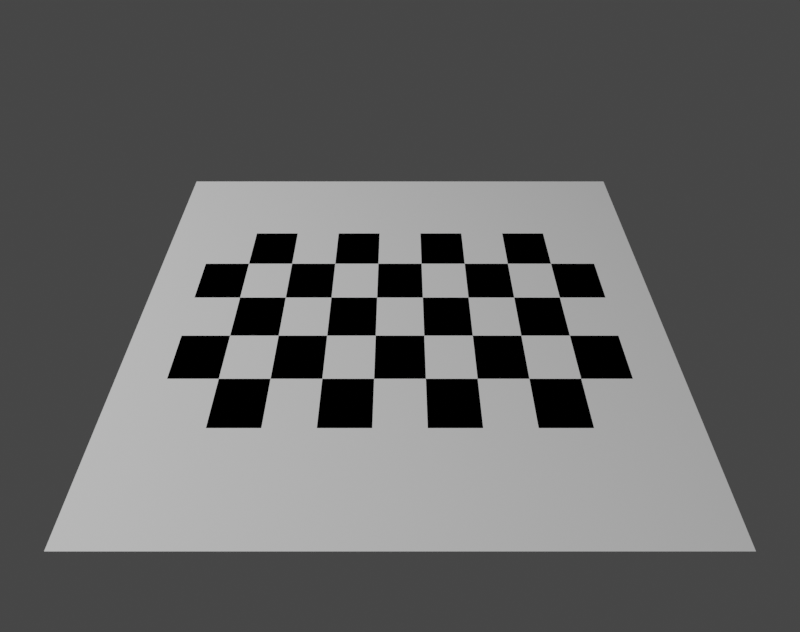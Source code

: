 # Source: virtualcalibration.blend  (saved by Blender 3.6.13; exported with 4.5.12 LTS)
import bpy
from mathutils import Matrix  # noqa: F401  (used for matrix-valued properties, if any)

bpy.ops.wm.read_factory_settings(use_empty=True)
scene = bpy.context.scene
scene.name = 'Scene'

# ---- collections
col_collection = bpy.data.collections.new('Collection'); scene.collection.children.link(col_collection)

# ---- materials (node trees are filled in below, after node groups)
mat_material_001 = bpy.data.materials.new('Material.001')
mat_material_001.use_transparent_shadow = False
mat_material_002 = bpy.data.materials.new('Material.002')
mat_material_002.use_transparent_shadow = False

# ---- material node trees
mat_material_001.use_nodes = True; mat_material_001.node_tree.nodes.clear()
_N = mat_material_001.node_tree.nodes; _L = mat_material_001.node_tree.links
n0 = _N.new('ShaderNodeBsdfPrincipled'); n0.name = 'Principled BSDF'; n0.location = (10, 300)
n0.distribution = 'GGX'
n0.subsurface_method = 'RANDOM_WALK_SKIN'
n0.inputs[0].default_value = (1.0, 1.0, 1.0, 1.0)
n0.inputs[2].default_value = 1.0
n0.inputs[3].default_value = 1.45
n0.inputs[13].default_value = 0.0
n0.inputs[27].default_value = (0.0, 0.0, 0.0, 1.0)
n0.inputs[28].default_value = 1.0
n1 = _N.new('ShaderNodeOutputMaterial'); n1.name = 'Material Output'; n1.location = (300, 300)
_L.new(n0.outputs[0], n1.inputs[0])
n1.is_active_output = True
mat_material_002.use_nodes = True; mat_material_002.node_tree.nodes.clear()
_N = mat_material_002.node_tree.nodes; _L = mat_material_002.node_tree.links
n0 = _N.new('ShaderNodeBsdfPrincipled'); n0.name = 'Principled BSDF'; n0.location = (10, 300)
n0.distribution = 'GGX'
n0.subsurface_method = 'RANDOM_WALK_SKIN'
n0.inputs[0].default_value = (0.0, 0.0, 0.0, 1.0)
n0.inputs[2].default_value = 1.0
n0.inputs[3].default_value = 1.45
n0.inputs[13].default_value = 0.0
n0.inputs[27].default_value = (0.0, 0.0, 0.0, 1.0)
n0.inputs[28].default_value = 1.0
n1 = _N.new('ShaderNodeOutputMaterial'); n1.name = 'Material Output'; n1.location = (300, 300)
_L.new(n0.outputs[0], n1.inputs[0])
n1.is_active_output = True

# ---- world
world_world = bpy.data.worlds.new('World'); scene.world = world_world
world_world.use_nodes = True; world_world.node_tree.nodes.clear()
_N = world_world.node_tree.nodes; _L = world_world.node_tree.links
n0 = _N.new('ShaderNodeOutputWorld'); n0.name = 'World Output'; n0.location = (300, 300)
n1 = _N.new('ShaderNodeBackground'); n1.name = 'Background'; n1.location = (10, 300)
n1.inputs[0].default_value = (0.05088, 0.05088, 0.05088, 1.0)
_L.new(n1.outputs[0], n0.inputs[0])
n0.is_active_output = True
world_world.color = (0.05088, 0.05088, 0.05088)
world_world.use_sun_shadow = False
world_world.sun_shadow_jitter_overblur = 0.0

# ---- cameras
cam_camera_002 = bpy.data.cameras.new('Camera.002')
cam_camera_002.sensor_fit = 'HORIZONTAL'
cam_camera_002.lens = 3.6
cam_camera_002.sensor_width = 6.3
cam_camera_002.sensor_height = 4.62
cam_camera_002.dof.use_dof = True
cam_camera_002.dof.focus_distance = 1.5
cam_camera_002.dof.aperture_fstop = 3.0

# ---- lights
light_light = bpy.data.lights.new('Light', 'POINT')
light_light.transmission_factor = 0.0
light_light.energy = 1000.0
light_light.shadow_soft_size = 0.1
light_light.shadow_maximum_resolution = 0.006
light_light.use_absolute_resolution = True

# ---- meshes
me_grid = bpy.data.meshes.new('Grid')
me_grid.from_pydata([(-0.9, -0.9, 0.0), (-0.7, -0.9, 0.0), (-0.5, -0.9, 0.0), (-0.3, -0.9, 0.0), (-0.1, -0.9, 0.0), (0.1, -0.9, 0.0), (0.3, -0.9, 0.0), (0.5, -0.9, 0.0), (0.7, -0.9, 0.0), (0.9, -0.9, 0.0), (1.1, -0.9, 0.0), (-0.9, -0.7, 0.0), (-0.7, -0.7, 0.0), (-0.5, -0.7, 0.0), (-0.3, -0.7, 0.0), (-0.1, -0.7, 0.0), (0.1, -0.7, 0.0), (0.3, -0.7, 0.0), (0.5, -0.7, 0.0), (0.7, -0.7, 0.0), (0.9, -0.7, 0.0), (1.1, -0.7, 0.0), (-0.9, -0.5, 0.0), (-0.7, -0.5, 0.0), (-0.5, -0.5, 0.0), (-0.3, -0.5, 0.0), (-0.1, -0.5, 0.0), (0.1, -0.5, 0.0), (0.3, -0.5, 0.0), (0.5, -0.5, 0.0), (0.7, -0.5, 0.0), (0.9, -0.5, 0.0), (1.1, -0.5, 0.0), (-0.9, -0.3, 0.0), (-0.7, -0.3, 0.0), (-0.5, -0.3, 0.0), (-0.3, -0.3, 0.0), (-0.1, -0.3, 0.0), (0.1, -0.3, 0.0), (0.3, -0.3, 0.0), (0.5, -0.3, 0.0), (0.7, -0.3, 0.0), (0.9, -0.3, 0.0), (1.1, -0.3, 0.0), (-0.9, -0.1, 0.0), (-0.7, -0.1, 0.0), (-0.5, -0.1, 0.0), (-0.3, -0.1, 0.0), (-0.1, -0.1, 0.0), (0.1, -0.1, 0.0), (0.3, -0.1, 0.0), (0.5, -0.1, 0.0), (0.7, -0.1, 0.0), (0.9, -0.1, 0.0), (1.1, -0.1, 0.0), (-0.9, 0.1, 0.0), (-0.7, 0.1, 0.0), (-0.5, 0.1, 0.0), (-0.3, 0.1, 0.0), (-0.1, 0.1, 0.0), (0.1, 0.1, 0.0), (0.3, 0.1, 0.0), (0.5, 0.1, 0.0), (0.7, 0.1, 0.0), (0.9, 0.1, 0.0), (1.1, 0.1, 0.0), (-0.9, 0.3, 0.0), (-0.7, 0.3, 0.0), (-0.5, 0.3, 0.0), (-0.3, 0.3, 0.0), (-0.1, 0.3, 0.0), (0.1, 0.3, 0.0), (0.3, 0.3, 0.0), (0.5, 0.3, 0.0), (0.7, 0.3, 0.0), (0.9, 0.3, 0.0), (1.1, 0.3, 0.0), (-0.9, 0.5, 0.0), (-0.7, 0.5, 0.0), (-0.5, 0.5, 0.0), (-0.3, 0.5, 0.0), (-0.1, 0.5, 0.0), (0.1, 0.5, 0.0), (0.3, 0.5, 0.0), (0.5, 0.5, 0.0), (0.7, 0.5, 0.0), (0.9, 0.5, 0.0), (1.1, 0.5, 0.0), (-0.9, 0.7, 0.0), (-0.7, 0.7, 0.0), (-0.5, 0.7, 0.0), (-0.3, 0.7, 0.0), (-0.1, 0.7, 0.0), (0.1, 0.7, 0.0), (0.3, 0.7, 0.0), (0.5, 0.7, 0.0), (0.7, 0.7, 0.0), (0.9, 0.7, 0.0), (1.1, 0.7, 0.0), (-0.9, 0.9, 0.0), (-0.7, 0.9, 0.0), (-0.5, 0.9, 0.0), (-0.3, 0.9, 0.0), (-0.1, 0.9, 0.0), (0.1, 0.9, 0.0), (0.3, 0.9, 0.0), (0.5, 0.9, 0.0), (0.7, 0.9, 0.0), (0.9, 0.9, 0.0), (1.1, 0.9, 0.0), (-1.1, -0.9, 0.0), (-1.1, -0.7, 0.0), (-1.1, -0.5, 0.0), (-1.1, -0.3, 0.0), (-1.1, -0.1, 0.0), (-1.1, 0.1, 0.0), (-1.1, 0.3, 0.0), (-1.1, 0.5, 0.0), (-1.1, 0.7, 0.0), (-1.1, 0.9, 0.0)], [], [(0, 1, 12, 11), (1, 2, 13, 12), (2, 3, 14, 13), (3, 4, 15, 14), (4, 5, 16, 15), (5, 6, 17, 16), (6, 7, 18, 17), (7, 8, 19, 18), (8, 9, 20, 19), (9, 10, 21, 20), (11, 12, 23, 22), (12, 13, 24, 23), (13, 14, 25, 24), (14, 15, 26, 25), (15, 16, 27, 26), (16, 17, 28, 27), (17, 18, 29, 28), (18, 19, 30, 29), (19, 20, 31, 30), (20, 21, 32, 31), (22, 23, 34, 33), (23, 24, 35, 34), (24, 25, 36, 35), (25, 26, 37, 36), (26, 27, 38, 37), (27, 28, 39, 38), (28, 29, 40, 39), (29, 30, 41, 40), (30, 31, 42, 41), (31, 32, 43, 42), (33, 34, 45, 44), (34, 35, 46, 45), (35, 36, 47, 46), (36, 37, 48, 47), (37, 38, 49, 48), (38, 39, 50, 49), (39, 40, 51, 50), (40, 41, 52, 51), (41, 42, 53, 52), (42, 43, 54, 53), (44, 45, 56, 55), (45, 46, 57, 56), (46, 47, 58, 57), (47, 48, 59, 58), (48, 49, 60, 59), (49, 50, 61, 60), (50, 51, 62, 61), (51, 52, 63, 62), (52, 53, 64, 63), (53, 54, 65, 64), (55, 56, 67, 66), (56, 57, 68, 67), (57, 58, 69, 68), (58, 59, 70, 69), (59, 60, 71, 70), (60, 61, 72, 71), (61, 62, 73, 72), (62, 63, 74, 73), (63, 64, 75, 74), (64, 65, 76, 75), (66, 67, 78, 77), (67, 68, 79, 78), (68, 69, 80, 79), (69, 70, 81, 80), (70, 71, 82, 81), (71, 72, 83, 82), (72, 73, 84, 83), (73, 74, 85, 84), (74, 75, 86, 85), (75, 76, 87, 86), (77, 78, 89, 88), (78, 79, 90, 89), (79, 80, 91, 90), (80, 81, 92, 91), (81, 82, 93, 92), (82, 83, 94, 93), (83, 84, 95, 94), (84, 85, 96, 95), (85, 86, 97, 96), (86, 87, 98, 97), (88, 89, 100, 99), (89, 90, 101, 100), (90, 91, 102, 101), (91, 92, 103, 102), (92, 93, 104, 103), (93, 94, 105, 104), (94, 95, 106, 105), (95, 96, 107, 106), (96, 97, 108, 107), (97, 98, 109, 108), (44, 55, 115, 114), (55, 66, 116, 115), (66, 77, 117, 116), (0, 11, 111, 110), (11, 22, 112, 111), (77, 88, 118, 117), (22, 33, 113, 112), (88, 99, 119, 118), (33, 44, 114, 113)])
me_grid.polygons.foreach_set('material_index', [0, 0, 0, 0, 0, 0, 0, 0, 0, 0, 0, 0, 0, 0, 0, 0, 0, 0, 0, 0, 0, 1, 0, 1, 0, 1, 0, 1, 0, 0, 1, 0, 1, 0, 1, 0, 1, 0, 1, 0, 0, 1, 0, 1, 0, 1, 0, 1, 0, 0, 1, 0, 1, 0, 1, 0, 1, 0, 1, 0, 0, 1, 0, 1, 0, 1, 0, 1, 0, 0, 0, 0, 0, 0, 0, 0, 0, 0, 0, 0, 0, 0, 0, 0, 0, 0, 0, 0, 0, 0, 0, 0, 0, 0, 0, 0, 0, 0, 0])
_uv = me_grid.uv_layers.new(name='UVMap')
_uv.uv.foreach_set('vector', [0.0, 0.0, 0.1, 0.0, 0.1, 0.1, 0.0, 0.1, 0.1, 0.0, 0.2, 0.0, 0.2, 0.1, 0.1, 0.1, 0.2, 0.0, 0.3, 0.0, 0.3, 0.1, 0.2, 0.1, 0.3, 0.0, 0.4, 0.0, 0.4, 0.1, 0.3, 0.1, 0.4, 0.0, 0.5, 0.0, 0.5, 0.1, 0.4, 0.1, 0.5, 0.0, 0.6, 0.0, 0.6, 0.1, 0.5, 0.1, 0.6, 0.0, 0.7, 0.0, 0.7, 0.1, 0.6, 0.1, 0.7, 0.0, 0.8, 0.0, 0.8, 0.1, 0.7, 0.1, 0.8, 0.0, 0.9, 0.0, 0.9, 0.1, 0.8, 0.1, 0.9, 0.0, 1.0, 0.0, 1.0, 0.1, 0.9, 0.1, 0.0, 0.1, 0.1, 0.1, 0.1, 0.2, 0.0, 0.2, 0.1, 0.1, 0.2, 0.1, 0.2, 0.2, 0.1, 0.2, 0.2, 0.1, 0.3, 0.1, 0.3, 0.2, 0.2, 0.2, 0.3, 0.1, 0.4, 0.1, 0.4, 0.2, 0.3, 0.2, 0.4, 0.1, 0.5, 0.1, 0.5, 0.2, 0.4, 0.2, 0.5, 0.1, 0.6, 0.1, 0.6, 0.2, 0.5, 0.2, 0.6, 0.1, 0.7, 0.1, 0.7, 0.2, 0.6, 0.2, 0.7, 0.1, 0.8, 0.1, 0.8, 0.2, 0.7, 0.2, 0.8, 0.1, 0.9, 0.1, 0.9, 0.2, 0.8, 0.2, 0.9, 0.1, 1.0, 0.1, 1.0, 0.2, 0.9, 0.2, 0.0, 0.2, 0.1, 0.2, 0.1, 0.3, 0.0, 0.3, 0.1, 0.2, 0.2, 0.2, 0.2, 0.3, 0.1, 0.3, 0.2, 0.2, 0.3, 0.2, 0.3, 0.3, 0.2, 0.3, 0.3, 0.2, 0.4, 0.2, 0.4, 0.3, 0.3, 0.3, 0.4, 0.2, 0.5, 0.2, 0.5, 0.3, 0.4, 0.3, 0.5, 0.2, 0.6, 0.2, 0.6, 0.3, 0.5, 0.3, 0.6, 0.2, 0.7, 0.2, 0.7, 0.3, 0.6, 0.3, 0.7, 0.2, 0.8, 0.2, 0.8, 0.3, 0.7, 0.3, 0.8, 0.2, 0.9, 0.2, 0.9, 0.3, 0.8, 0.3, 0.9, 0.2, 1.0, 0.2, 1.0, 0.3, 0.9, 0.3, 0.0, 0.3, 0.1, 0.3, 0.1, 0.4, 0.0, 0.4, 0.1, 0.3, 0.2, 0.3, 0.2, 0.4, 0.1, 0.4, 0.2, 0.3, 0.3, 0.3, 0.3, 0.4, 0.2, 0.4, 0.3, 0.3, 0.4, 0.3, 0.4, 0.4, 0.3, 0.4, 0.4, 0.3, 0.5, 0.3, 0.5, 0.4, 0.4, 0.4, 0.5, 0.3, 0.6, 0.3, 0.6, 0.4, 0.5, 0.4, 0.6, 0.3, 0.7, 0.3, 0.7, 0.4, 0.6, 0.4, 0.7, 0.3, 0.8, 0.3, 0.8, 0.4, 0.7, 0.4, 0.8, 0.3, 0.9, 0.3, 0.9, 0.4, 0.8, 0.4, 0.9, 0.3, 1.0, 0.3, 1.0, 0.4, 0.9, 0.4, 0.0, 0.4, 0.1, 0.4, 0.1, 0.5, 0.0, 0.5, 0.1, 0.4, 0.2, 0.4, 0.2, 0.5, 0.1, 0.5, 0.2, 0.4, 0.3, 0.4, 0.3, 0.5, 0.2, 0.5, 0.3, 0.4, 0.4, 0.4, 0.4, 0.5, 0.3, 0.5, 0.4, 0.4, 0.5, 0.4, 0.5, 0.5, 0.4, 0.5, 0.5, 0.4, 0.6, 0.4, 0.6, 0.5, 0.5, 0.5, 0.6, 0.4, 0.7, 0.4, 0.7, 0.5, 0.6, 0.5, 0.7, 0.4, 0.8, 0.4, 0.8, 0.5, 0.7, 0.5, 0.8, 0.4, 0.9, 0.4, 0.9, 0.5, 0.8, 0.5, 0.9, 0.4, 1.0, 0.4, 1.0, 0.5, 0.9, 0.5, 0.0, 0.5, 0.1, 0.5, 0.1, 0.6, 0.0, 0.6, 0.1, 0.5, 0.2, 0.5, 0.2, 0.6, 0.1, 0.6, 0.2, 0.5, 0.3, 0.5, 0.3, 0.6, 0.2, 0.6, 0.3, 0.5, 0.4, 0.5, 0.4, 0.6, 0.3, 0.6, 0.4, 0.5, 0.5, 0.5, 0.5, 0.6, 0.4, 0.6, 0.5, 0.5, 0.6, 0.5, 0.6, 0.6, 0.5, 0.6, 0.6, 0.5, 0.7, 0.5, 0.7, 0.6, 0.6, 0.6, 0.7, 0.5, 0.8, 0.5, 0.8, 0.6, 0.7, 0.6, 0.8, 0.5, 0.9, 0.5, 0.9, 0.6, 0.8, 0.6, 0.9, 0.5, 1.0, 0.5, 1.0, 0.6, 0.9, 0.6, 0.0, 0.6, 0.1, 0.6, 0.1, 0.7, 0.0, 0.7, 0.1, 0.6, 0.2, 0.6, 0.2, 0.7, 0.1, 0.7, 0.2, 0.6, 0.3, 0.6, 0.3, 0.7, 0.2, 0.7, 0.3, 0.6, 0.4, 0.6, 0.4, 0.7, 0.3, 0.7, 0.4, 0.6, 0.5, 0.6, 0.5, 0.7, 0.4, 0.7, 0.5, 0.6, 0.6, 0.6, 0.6, 0.7, 0.5, 0.7, 0.6, 0.6, 0.7, 0.6, 0.7, 0.7, 0.6, 0.7, 0.7, 0.6, 0.8, 0.6, 0.8, 0.7, 0.7, 0.7, 0.8, 0.6, 0.9, 0.6, 0.9, 0.7, 0.8, 0.7, 0.9, 0.6, 1.0, 0.6, 1.0, 0.7, 0.9, 0.7, 0.0, 0.7, 0.1, 0.7, 0.1, 0.8, 0.0, 0.8, 0.1, 0.7, 0.2, 0.7, 0.2, 0.8, 0.1, 0.8, 0.2, 0.7, 0.3, 0.7, 0.3, 0.8, 0.2, 0.8, 0.3, 0.7, 0.4, 0.7, 0.4, 0.8, 0.3, 0.8, 0.4, 0.7, 0.5, 0.7, 0.5, 0.8, 0.4, 0.8, 0.5, 0.7, 0.6, 0.7, 0.6, 0.8, 0.5, 0.8, 0.6, 0.7, 0.7, 0.7, 0.7, 0.8, 0.6, 0.8, 0.7, 0.7, 0.8, 0.7, 0.8, 0.8, 0.7, 0.8, 0.8, 0.7, 0.9, 0.7, 0.9, 0.8, 0.8, 0.8, 0.9, 0.7, 1.0, 0.7, 1.0, 0.8, 0.9, 0.8, 0.0, 0.8, 0.1, 0.8, 0.1, 0.9, 0.0, 0.9, 0.1, 0.8, 0.2, 0.8, 0.2, 0.9, 0.1, 0.9, 0.2, 0.8, 0.3, 0.8, 0.3, 0.9, 0.2, 0.9, 0.3, 0.8, 0.4, 0.8, 0.4, 0.9, 0.3, 0.9, 0.4, 0.8, 0.5, 0.8, 0.5, 0.9, 0.4, 0.9, 0.5, 0.8, 0.6, 0.8, 0.6, 0.9, 0.5, 0.9, 0.6, 0.8, 0.7, 0.8, 0.7, 0.9, 0.6, 0.9, 0.7, 0.8, 0.8, 0.8, 0.8, 0.9, 0.7, 0.9, 0.8, 0.8, 0.9, 0.8, 0.9, 0.9, 0.8, 0.9, 0.9, 0.8, 1.0, 0.8, 1.0, 0.9, 0.9, 0.9, 0.0, 0.4, 0.0, 0.5, 0.0, 0.5, 0.0, 0.4, 0.0, 0.5, 0.0, 0.6, 0.0, 0.6, 0.0, 0.5, 0.0, 0.6, 0.0, 0.7, 0.0, 0.7, 0.0, 0.6, 0.0, 0.0, 0.0, 0.1, 0.0, 0.1, 0.0, 0.0, 0.0, 0.1, 0.0, 0.2, 0.0, 0.2, 0.0, 0.1, 0.0, 0.7, 0.0, 0.8, 0.0, 0.8, 0.0, 0.7, 0.0, 0.2, 0.0, 0.3, 0.0, 0.3, 0.0, 0.2, 0.0, 0.8, 0.0, 0.9, 0.0, 0.9, 0.0, 0.8, 0.0, 0.3, 0.0, 0.4, 0.0, 0.4, 0.0, 0.3])
me_grid.materials.append(mat_material_001)
me_grid.materials.append(mat_material_002)
me_grid.update()

# ---- objects
ob_light = bpy.data.objects.new('Light', light_light)
ob_12mp_arducam = bpy.data.objects.new('12MP Arducam', cam_camera_002)
ob_grid = bpy.data.objects.new('Grid', me_grid)

# ---- transforms, parenting, visibility, modifiers, constraints
ob_light.location = (4.076, 1.005, 5.904)
ob_light.rotation_euler = (0.6503, 0.05522, 1.866)
ob_light.lock_rotations_4d = False
ob_light.empty_display_type = 'ARROWS'
ob_light.color = (0.0, 0.0, 0.0, 0.0)
ob_light.lineart.crease_threshold = 0.0
ob_12mp_arducam.location = (0.0, 1.144, 1.57)
ob_12mp_arducam.rotation_euler = (1.093, -1.532e-07, 7.222)
ob_12mp_arducam.scale = (1.0, 1.0, 1.0)
_c = ob_12mp_arducam.constraints.new('TRACK_TO'); _c.name = 'Track To'
_c.target = ob_grid
ob_grid.location = (0.0, 0.0, 0.0)

# ---- collection membership
col_collection.objects.link(ob_light)
col_collection.objects.link(ob_12mp_arducam)
col_collection.objects.link(ob_grid)

# ---- scene / render settings (as saved in the file)
scene.camera = ob_12mp_arducam
scene.frame_start = 1; scene.frame_end = 30; scene.frame_set(1)
scene.render.engine = 'BLENDER_EEVEE_NEXT'
scene.render.image_settings.color_mode = 'RGB'
scene.render.resolution_x = 3840
scene.render.resolution_y = 3032
scene.render.fps = 30
scene.cycles.sampling_pattern = 'TABULATED_SOBOL'
scene.view_settings.view_transform = 'Filmic'
bpy.context.view_layer.update()
